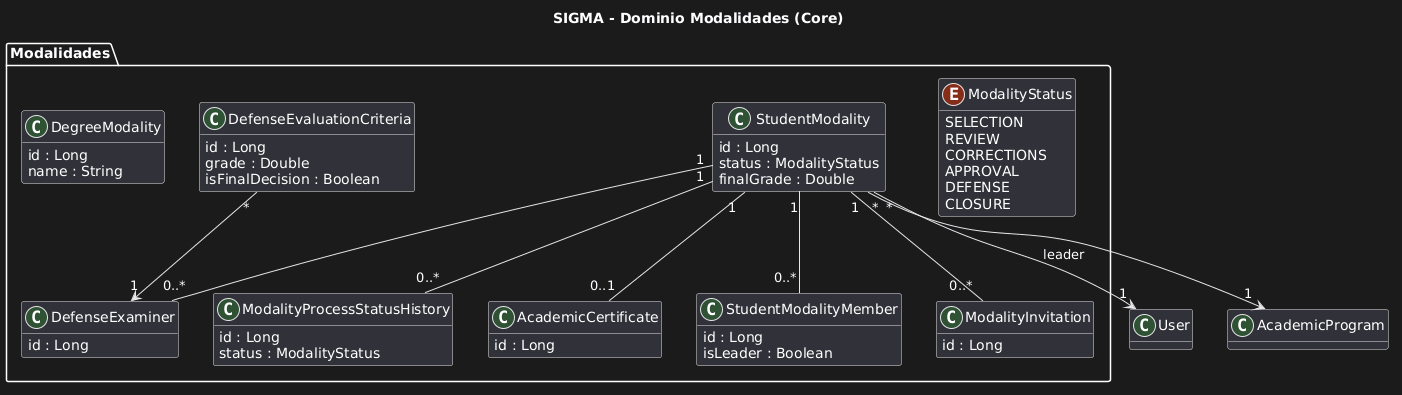

The diagram above was rendered by PlantUML. Its source (embedded in the PNG):
@startuml
title SIGMA - Dominio Modalidades (Core)

skinparam classAttributeIconSize 0
hide methods

package "Modalidades" {

class DegreeModality {
id : Long
name : String
}

class StudentModality {
id : Long
status : ModalityStatus
finalGrade : Double
}

class StudentModalityMember {
id : Long
isLeader : Boolean
}

class ModalityInvitation {
id : Long
}

class ModalityProcessStatusHistory {
id : Long
status : ModalityStatus
}

class DefenseExaminer {
id : Long
}

class DefenseEvaluationCriteria {
id : Long
grade : Double
isFinalDecision : Boolean
}

class AcademicCertificate {
id : Long
}

enum ModalityStatus {
SELECTION
REVIEW
CORRECTIONS
APPROVAL
DEFENSE
CLOSURE
}
}

StudentModality "*" --> "1" User : leader
StudentModality "*" --> "1" AcademicProgram

StudentModality "1" -- "0..*" StudentModalityMember
StudentModality "1" -- "0..*" ModalityInvitation
StudentModality "1" -- "0..*" ModalityProcessStatusHistory
StudentModality "1" -- "0..*" DefenseExaminer

DefenseEvaluationCriteria "*" --> "1" DefenseExaminer
StudentModality "1" -- "0..1" AcademicCertificate
@enduml